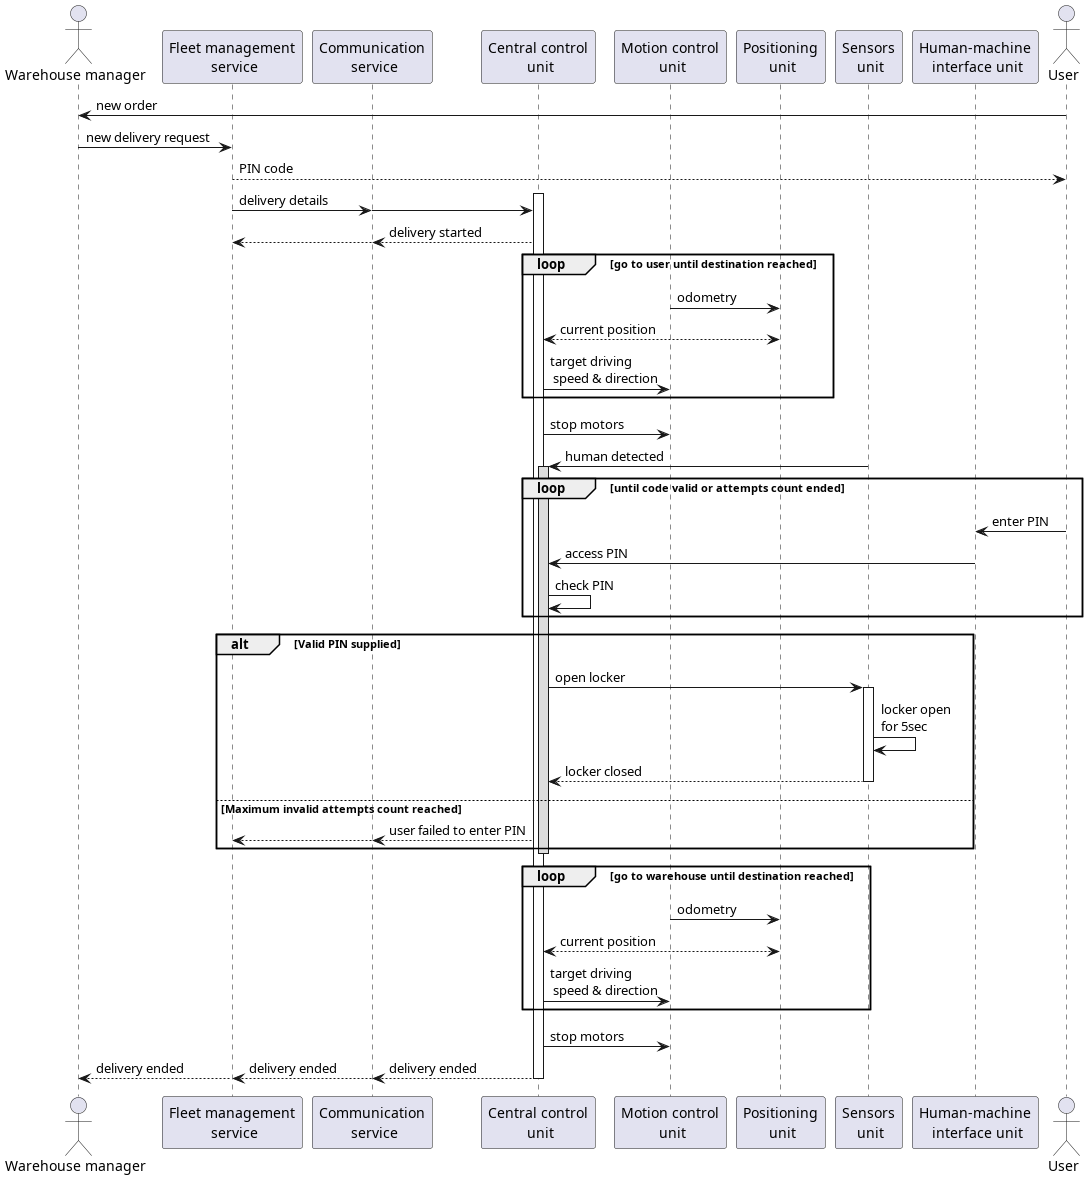

The diagram above was rendered by PlantUML. Its source (embedded in the PNG):
@startuml
!pragma teoz true
'autonumber

actor "Warehouse manager" as WH
participant "Fleet management\n service" as FMS
participant "Communication\n service" as CS
participant "Central control\n unit" as CCU
participant "Motion control\n unit" as MCU
participant "Positioning\n unit" as PU
participant "Sensors\n unit" as SU
participant "Human-machine\n interface unit" as HMI
actor "User" as User

User    -> WH:      new order
WH      -> FMS:     new delivery request
FMS    --> User:    PIN code
FMS     -> CS:      delivery details
&CS     -> CCU

activate CCU

CCU    --> CS:      delivery started
&CS    --> FMS:

loop go to user until destination reached

MCU     -> PU:      odometry
PU      <--> CCU:   current position
CCU     -> MCU:     target driving\n speed & direction

end


CCU     -> MCU:     stop motors

SU      -> CCU:     human detected
activate CCU #DDDDDD


loop until code valid or attempts count ended
User    -> HMI:     enter PIN
HMI     -> CCU:     access PIN
CCU     -> CCU:     check PIN
end

alt Valid PIN supplied

CCU     -> SU:      open locker
activate SU
SU      -> SU:      locker open\nfor 5sec
SU     --> CCU:     locker closed
deactivate SU

else Maximum invalid attempts count reached

CCU    --> CS:      user failed to enter PIN
&CS    --> FMS

deactivate CCU
end

loop go to warehouse until destination reached
MCU     -> PU:      odometry
PU      <--> CCU:   current position
CCU     -> MCU:     target driving\n speed & direction
end

CCU     -> MCU:     stop motors

CCU     --> CS:     delivery ended

deactivate CCU

&CS     --> FMS:    delivery ended
&FMS    --> WH:     delivery ended



@enduml